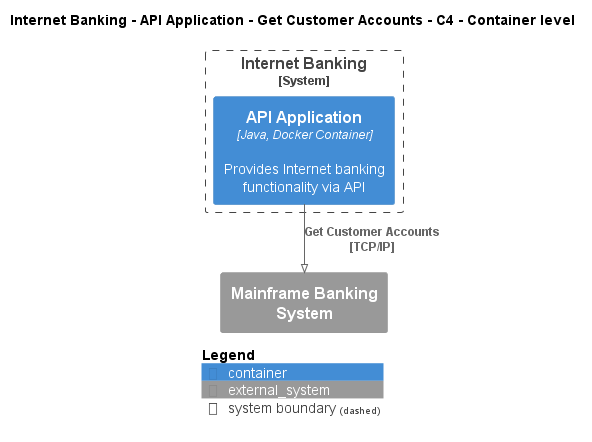

The diagram above was rendered by PlantUML. Its source (embedded in the PNG):
@startuml
!pragma layout smetana
!include ..\..\..\..\..\..\.c4s\C4_Container.puml

AddElementTag("state:new", $bgColor=green, $fontColor=#ffffff, $borderColor=green, $shadowing="False")
AddElementTag("state:changed", $bgColor=orange, $fontColor=#ffffff, $borderColor=orange, $shadowing="False")
AddElementTag("state:removed", $bgColor=red, $fontColor=#ffffff, $borderColor=red, $shadowing="False")

AddRelTag("state:new", $textColor=green, $lineColor=green)
AddRelTag("state:changed", $textColor=orange, $lineColor=orange)
AddRelTag("state:removed", $textColor=red, $lineColor=red)

SHOW_PERSON_PORTRAIT()
LAYOUT_TOP_DOWN()

skinparam linetype polyline

title Internet Banking - API Application - Get Customer Accounts - C4 - Container level


System_Boundary(BigBankPlc.SoftwareSystems.InternetBanking, "Internet Banking") {
    Container(BigBankPlc.SoftwareSystems.InternetBanking.Containers.APIApplication, "API Application", "Java, Docker Container", "Provides Internet banking functionality via API")
}
System_Ext(BigBankPlc.SoftwareSystems.MainframeBankingSystem, "Mainframe Banking System", "")

Rel(BigBankPlc.SoftwareSystems.InternetBanking.Containers.APIApplication, BigBankPlc.SoftwareSystems.MainframeBankingSystem, "Get Customer Accounts\n[TCP/IP]", $tags='protocol:tcp/ip')


SHOW_LEGEND()
@enduml